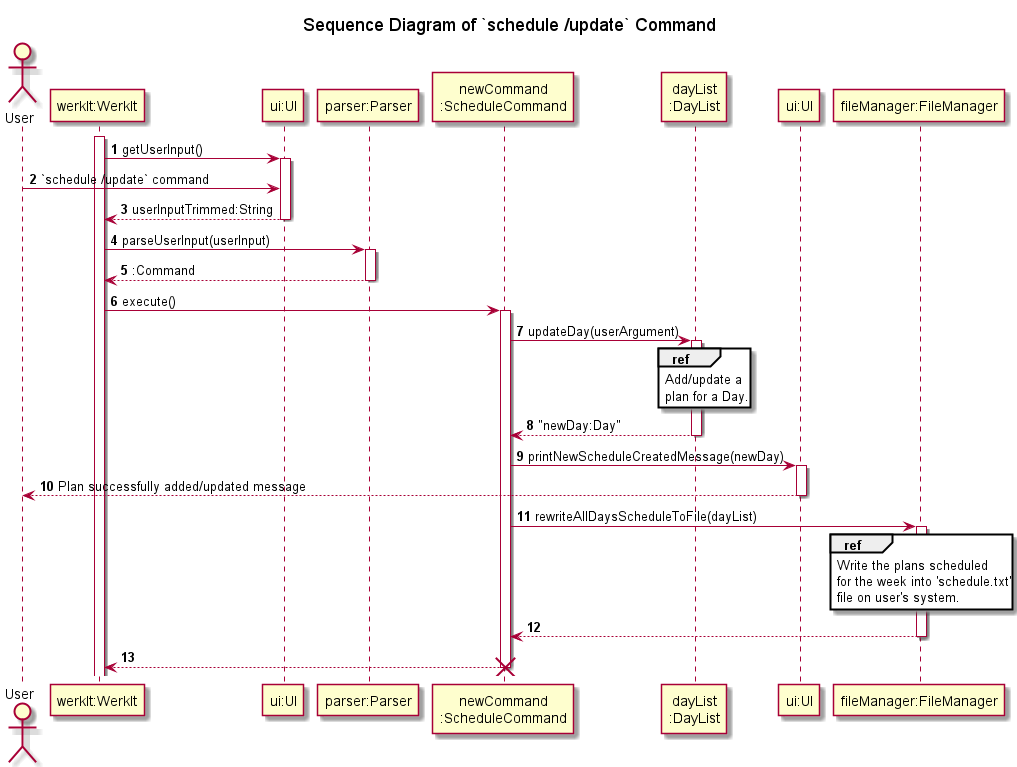

The diagram above was rendered by PlantUML. Its source (embedded in the PNG):
@startuml
'https://plantuml.com/sequence-diagram
!include ../Style.puml

autonumber

title Sequence Diagram of `schedule /update` Command

actor   User
participant "werkIt:WerkIt" AS WerkIt
participant "ui:UI" AS UI1
participant "parser:Parser" AS Parser
participant "newCommand\n:ScheduleCommand" AS newCommand
participant "dayList\n:DayList" AS DayList
participant "ui:UI" AS UI2
participant "fileManager:FileManager" as FileManager

activate WerkIt
WerkIt -> UI1 : getUserInput()
activate UI1
User -> UI1 : `schedule /update` command
WerkIt <-- UI1 : userInputTrimmed:String
deactivate UI1

WerkIt -> Parser : parseUserInput(userInput)
activate Parser
WerkIt <-- Parser : :Command
deactivate Parser

WerkIt -> newCommand : execute()
activate newCommand
newCommand -> DayList : updateDay(userArgument)
activate DayList
ref over DayList
Add/update a
plan for a Day.
end
newCommand <-- DayList : "newDay:Day"
deactivate DayList

newCommand -> UI2 : printNewScheduleCreatedMessage(newDay)
activate UI2
User <-- UI2 : Plan successfully added/updated message
deactivate UI2

newCommand -> FileManager : rewriteAllDaysScheduleToFile(dayList)
activate FileManager
ref over FileManager
Write the plans scheduled
for the week into 'schedule.txt'
file on user's system.
end
newCommand <-- FileManager
deactivate FileManager

WerkIt <-- newCommand
deactivate newCommand

destroy newCommand
@enduml